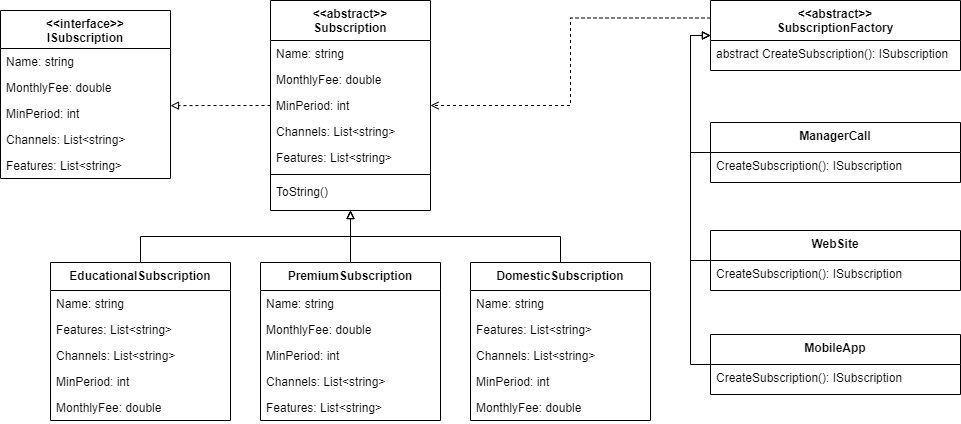

The diagram above was exported from draw.io. Its source (the exported page's mxGraphModel, read from the mxfile embedded in the PNG):
<mxGraphModel dx="1175" dy="686" grid="1" gridSize="10" guides="1" tooltips="1" connect="1" arrows="1" fold="1" page="1" pageScale="1" pageWidth="1169" pageHeight="827" math="0" shadow="0">
  <root>
    <mxCell id="WIyWlLk6GJQsqaUBKTNV-0" />
    <mxCell id="WIyWlLk6GJQsqaUBKTNV-1" parent="WIyWlLk6GJQsqaUBKTNV-0" />
    <mxCell id="uCX6FpiUjtUnWDJhG4wa-5" value="&lt;&lt;interface&gt;&gt;&#10;ISubscription" style="swimlane;fontStyle=1;align=center;verticalAlign=top;childLayout=stackLayout;horizontal=1;startSize=38;horizontalStack=0;resizeParent=1;resizeLast=0;collapsible=1;marginBottom=0;rounded=0;shadow=0;strokeWidth=1;" parent="WIyWlLk6GJQsqaUBKTNV-1" vertex="1">
      <mxGeometry x="90" y="60" width="170" height="168" as="geometry">
        <mxRectangle x="130" y="380" width="160" height="26" as="alternateBounds" />
      </mxGeometry>
    </mxCell>
    <mxCell id="uCX6FpiUjtUnWDJhG4wa-6" value="Name: string" style="text;align=left;verticalAlign=top;spacingLeft=4;spacingRight=4;overflow=hidden;rotatable=0;points=[[0,0.5],[1,0.5]];portConstraint=eastwest;" parent="uCX6FpiUjtUnWDJhG4wa-5" vertex="1">
      <mxGeometry y="38" width="170" height="26" as="geometry" />
    </mxCell>
    <mxCell id="uCX6FpiUjtUnWDJhG4wa-7" value="MonthlyFee: double" style="text;align=left;verticalAlign=top;spacingLeft=4;spacingRight=4;overflow=hidden;rotatable=0;points=[[0,0.5],[1,0.5]];portConstraint=eastwest;rounded=0;shadow=0;html=0;" parent="uCX6FpiUjtUnWDJhG4wa-5" vertex="1">
      <mxGeometry y="64" width="170" height="26" as="geometry" />
    </mxCell>
    <mxCell id="uCX6FpiUjtUnWDJhG4wa-8" value="MinPeriod: int" style="text;align=left;verticalAlign=top;spacingLeft=4;spacingRight=4;overflow=hidden;rotatable=0;points=[[0,0.5],[1,0.5]];portConstraint=eastwest;rounded=0;shadow=0;html=0;" parent="uCX6FpiUjtUnWDJhG4wa-5" vertex="1">
      <mxGeometry y="90" width="170" height="26" as="geometry" />
    </mxCell>
    <mxCell id="uCX6FpiUjtUnWDJhG4wa-9" value="Channels: List&lt;string&gt;" style="text;align=left;verticalAlign=top;spacingLeft=4;spacingRight=4;overflow=hidden;rotatable=0;points=[[0,0.5],[1,0.5]];portConstraint=eastwest;rounded=0;shadow=0;html=0;" parent="uCX6FpiUjtUnWDJhG4wa-5" vertex="1">
      <mxGeometry y="116" width="170" height="26" as="geometry" />
    </mxCell>
    <mxCell id="uCX6FpiUjtUnWDJhG4wa-10" value="Features: List&lt;string&gt;" style="text;align=left;verticalAlign=top;spacingLeft=4;spacingRight=4;overflow=hidden;rotatable=0;points=[[0,0.5],[1,0.5]];portConstraint=eastwest;rounded=0;shadow=0;html=0;" parent="uCX6FpiUjtUnWDJhG4wa-5" vertex="1">
      <mxGeometry y="142" width="170" height="26" as="geometry" />
    </mxCell>
    <mxCell id="uCX6FpiUjtUnWDJhG4wa-11" value="&lt;&lt;abstract&gt;&gt;&#10;Subscription" style="swimlane;fontStyle=1;align=center;verticalAlign=top;childLayout=stackLayout;horizontal=1;startSize=40;horizontalStack=0;resizeParent=1;resizeLast=0;collapsible=1;marginBottom=0;rounded=0;shadow=0;strokeWidth=1;" parent="WIyWlLk6GJQsqaUBKTNV-1" vertex="1">
      <mxGeometry x="360" y="50" width="160" height="210" as="geometry">
        <mxRectangle x="360" y="50" width="160" height="26" as="alternateBounds" />
      </mxGeometry>
    </mxCell>
    <mxCell id="uCX6FpiUjtUnWDJhG4wa-12" value="Name: string" style="text;align=left;verticalAlign=top;spacingLeft=4;spacingRight=4;overflow=hidden;rotatable=0;points=[[0,0.5],[1,0.5]];portConstraint=eastwest;" parent="uCX6FpiUjtUnWDJhG4wa-11" vertex="1">
      <mxGeometry y="40" width="160" height="26" as="geometry" />
    </mxCell>
    <mxCell id="uCX6FpiUjtUnWDJhG4wa-13" value="MonthlyFee: double" style="text;align=left;verticalAlign=top;spacingLeft=4;spacingRight=4;overflow=hidden;rotatable=0;points=[[0,0.5],[1,0.5]];portConstraint=eastwest;rounded=0;shadow=0;html=0;" parent="uCX6FpiUjtUnWDJhG4wa-11" vertex="1">
      <mxGeometry y="66" width="160" height="26" as="geometry" />
    </mxCell>
    <mxCell id="uCX6FpiUjtUnWDJhG4wa-14" value="MinPeriod: int" style="text;align=left;verticalAlign=top;spacingLeft=4;spacingRight=4;overflow=hidden;rotatable=0;points=[[0,0.5],[1,0.5]];portConstraint=eastwest;rounded=0;shadow=0;html=0;" parent="uCX6FpiUjtUnWDJhG4wa-11" vertex="1">
      <mxGeometry y="92" width="160" height="26" as="geometry" />
    </mxCell>
    <mxCell id="uCX6FpiUjtUnWDJhG4wa-15" value="Channels: List&lt;string&gt;" style="text;align=left;verticalAlign=top;spacingLeft=4;spacingRight=4;overflow=hidden;rotatable=0;points=[[0,0.5],[1,0.5]];portConstraint=eastwest;rounded=0;shadow=0;html=0;" parent="uCX6FpiUjtUnWDJhG4wa-11" vertex="1">
      <mxGeometry y="118" width="160" height="26" as="geometry" />
    </mxCell>
    <mxCell id="uCX6FpiUjtUnWDJhG4wa-16" value="Features: List&lt;string&gt;" style="text;align=left;verticalAlign=top;spacingLeft=4;spacingRight=4;overflow=hidden;rotatable=0;points=[[0,0.5],[1,0.5]];portConstraint=eastwest;rounded=0;shadow=0;html=0;" parent="uCX6FpiUjtUnWDJhG4wa-11" vertex="1">
      <mxGeometry y="144" width="160" height="26" as="geometry" />
    </mxCell>
    <mxCell id="Q6MHDKmMs_r3hoMqYC-7-3" value="" style="line;html=1;strokeWidth=1;align=left;verticalAlign=middle;spacingTop=-1;spacingLeft=3;spacingRight=3;rotatable=0;labelPosition=right;points=[];portConstraint=eastwest;" parent="uCX6FpiUjtUnWDJhG4wa-11" vertex="1">
      <mxGeometry y="170" width="160" height="8" as="geometry" />
    </mxCell>
    <mxCell id="zkfFHV4jXpPFQw0GAbJ--10" value="ToString()" style="text;align=left;verticalAlign=top;spacingLeft=4;spacingRight=4;overflow=hidden;rotatable=0;points=[[0,0.5],[1,0.5]];portConstraint=eastwest;fontStyle=0" parent="uCX6FpiUjtUnWDJhG4wa-11" vertex="1">
      <mxGeometry y="178" width="160" height="26" as="geometry" />
    </mxCell>
    <mxCell id="uCX6FpiUjtUnWDJhG4wa-99" style="edgeStyle=orthogonalEdgeStyle;rounded=0;orthogonalLoop=1;jettySize=auto;html=1;exitX=0.5;exitY=0;exitDx=0;exitDy=0;entryX=0.5;entryY=1;entryDx=0;entryDy=0;endArrow=block;endFill=0;" parent="WIyWlLk6GJQsqaUBKTNV-1" source="uCX6FpiUjtUnWDJhG4wa-36" target="uCX6FpiUjtUnWDJhG4wa-11" edge="1">
      <mxGeometry relative="1" as="geometry" />
    </mxCell>
    <mxCell id="uCX6FpiUjtUnWDJhG4wa-36" value="PremiumSubscription" style="swimlane;fontStyle=1;align=center;verticalAlign=top;childLayout=stackLayout;horizontal=1;startSize=28;horizontalStack=0;resizeParent=1;resizeLast=0;collapsible=1;marginBottom=0;rounded=0;shadow=0;strokeWidth=1;" parent="WIyWlLk6GJQsqaUBKTNV-1" vertex="1">
      <mxGeometry x="350" y="312" width="180" height="158" as="geometry">
        <mxRectangle x="360" y="50" width="160" height="26" as="alternateBounds" />
      </mxGeometry>
    </mxCell>
    <mxCell id="uCX6FpiUjtUnWDJhG4wa-37" value="Name: string" style="text;align=left;verticalAlign=top;spacingLeft=4;spacingRight=4;overflow=hidden;rotatable=0;points=[[0,0.5],[1,0.5]];portConstraint=eastwest;" parent="uCX6FpiUjtUnWDJhG4wa-36" vertex="1">
      <mxGeometry y="28" width="180" height="26" as="geometry" />
    </mxCell>
    <mxCell id="uCX6FpiUjtUnWDJhG4wa-38" value="MonthlyFee: double" style="text;align=left;verticalAlign=top;spacingLeft=4;spacingRight=4;overflow=hidden;rotatable=0;points=[[0,0.5],[1,0.5]];portConstraint=eastwest;rounded=0;shadow=0;html=0;" parent="uCX6FpiUjtUnWDJhG4wa-36" vertex="1">
      <mxGeometry y="54" width="180" height="26" as="geometry" />
    </mxCell>
    <mxCell id="uCX6FpiUjtUnWDJhG4wa-39" value="MinPeriod: int" style="text;align=left;verticalAlign=top;spacingLeft=4;spacingRight=4;overflow=hidden;rotatable=0;points=[[0,0.5],[1,0.5]];portConstraint=eastwest;rounded=0;shadow=0;html=0;" parent="uCX6FpiUjtUnWDJhG4wa-36" vertex="1">
      <mxGeometry y="80" width="180" height="26" as="geometry" />
    </mxCell>
    <mxCell id="uCX6FpiUjtUnWDJhG4wa-40" value="Channels: List&lt;string&gt;" style="text;align=left;verticalAlign=top;spacingLeft=4;spacingRight=4;overflow=hidden;rotatable=0;points=[[0,0.5],[1,0.5]];portConstraint=eastwest;rounded=0;shadow=0;html=0;" parent="uCX6FpiUjtUnWDJhG4wa-36" vertex="1">
      <mxGeometry y="106" width="180" height="26" as="geometry" />
    </mxCell>
    <mxCell id="uCX6FpiUjtUnWDJhG4wa-41" value="Features: List&lt;string&gt;" style="text;align=left;verticalAlign=top;spacingLeft=4;spacingRight=4;overflow=hidden;rotatable=0;points=[[0,0.5],[1,0.5]];portConstraint=eastwest;rounded=0;shadow=0;html=0;" parent="uCX6FpiUjtUnWDJhG4wa-36" vertex="1">
      <mxGeometry y="132" width="180" height="26" as="geometry" />
    </mxCell>
    <mxCell id="ACilZFQAa74bbTkHBVJO-0" style="edgeStyle=orthogonalEdgeStyle;rounded=0;orthogonalLoop=1;jettySize=auto;html=1;exitX=0;exitY=0.25;exitDx=0;exitDy=0;entryX=1;entryY=0.5;entryDx=0;entryDy=0;endArrow=open;endFill=0;dashed=1;" edge="1" parent="WIyWlLk6GJQsqaUBKTNV-1" source="uCX6FpiUjtUnWDJhG4wa-60" target="uCX6FpiUjtUnWDJhG4wa-14">
      <mxGeometry relative="1" as="geometry" />
    </mxCell>
    <mxCell id="uCX6FpiUjtUnWDJhG4wa-60" value="&lt;&lt;abstract&gt;&gt;&#10;SubscriptionFactory" style="swimlane;fontStyle=1;align=center;verticalAlign=top;childLayout=stackLayout;horizontal=1;startSize=40;horizontalStack=0;resizeParent=1;resizeLast=0;collapsible=1;marginBottom=0;rounded=0;shadow=0;strokeWidth=1;" parent="WIyWlLk6GJQsqaUBKTNV-1" vertex="1">
      <mxGeometry x="800" y="50" width="250" height="70" as="geometry">
        <mxRectangle x="360" y="50" width="160" height="26" as="alternateBounds" />
      </mxGeometry>
    </mxCell>
    <mxCell id="uCX6FpiUjtUnWDJhG4wa-67" value="abstract CreateSubscription(): ISubscription" style="text;align=left;verticalAlign=top;spacingLeft=4;spacingRight=4;overflow=hidden;rotatable=0;points=[[0,0.5],[1,0.5]];portConstraint=eastwest;fontStyle=0" parent="uCX6FpiUjtUnWDJhG4wa-60" vertex="1">
      <mxGeometry y="40" width="250" height="26" as="geometry" />
    </mxCell>
    <mxCell id="uCX6FpiUjtUnWDJhG4wa-100" style="edgeStyle=orthogonalEdgeStyle;rounded=0;orthogonalLoop=1;jettySize=auto;html=1;exitX=0.5;exitY=0;exitDx=0;exitDy=0;entryX=0.5;entryY=1;entryDx=0;entryDy=0;endArrow=block;endFill=0;" parent="WIyWlLk6GJQsqaUBKTNV-1" source="uCX6FpiUjtUnWDJhG4wa-68" target="uCX6FpiUjtUnWDJhG4wa-11" edge="1">
      <mxGeometry relative="1" as="geometry" />
    </mxCell>
    <mxCell id="uCX6FpiUjtUnWDJhG4wa-68" value="DomesticSubscription" style="swimlane;fontStyle=1;align=center;verticalAlign=top;childLayout=stackLayout;horizontal=1;startSize=28;horizontalStack=0;resizeParent=1;resizeLast=0;collapsible=1;marginBottom=0;rounded=0;shadow=0;strokeWidth=1;" parent="WIyWlLk6GJQsqaUBKTNV-1" vertex="1">
      <mxGeometry x="560" y="312" width="180" height="158" as="geometry">
        <mxRectangle x="360" y="50" width="160" height="26" as="alternateBounds" />
      </mxGeometry>
    </mxCell>
    <mxCell id="uCX6FpiUjtUnWDJhG4wa-101" value="Name: string" style="text;align=left;verticalAlign=top;spacingLeft=4;spacingRight=4;overflow=hidden;rotatable=0;points=[[0,0.5],[1,0.5]];portConstraint=eastwest;" parent="uCX6FpiUjtUnWDJhG4wa-68" vertex="1">
      <mxGeometry y="28" width="180" height="26" as="geometry" />
    </mxCell>
    <mxCell id="uCX6FpiUjtUnWDJhG4wa-105" value="Features: List&lt;string&gt;" style="text;align=left;verticalAlign=top;spacingLeft=4;spacingRight=4;overflow=hidden;rotatable=0;points=[[0,0.5],[1,0.5]];portConstraint=eastwest;rounded=0;shadow=0;html=0;" parent="uCX6FpiUjtUnWDJhG4wa-68" vertex="1">
      <mxGeometry y="54" width="180" height="26" as="geometry" />
    </mxCell>
    <mxCell id="uCX6FpiUjtUnWDJhG4wa-104" value="Channels: List&lt;string&gt;" style="text;align=left;verticalAlign=top;spacingLeft=4;spacingRight=4;overflow=hidden;rotatable=0;points=[[0,0.5],[1,0.5]];portConstraint=eastwest;rounded=0;shadow=0;html=0;" parent="uCX6FpiUjtUnWDJhG4wa-68" vertex="1">
      <mxGeometry y="80" width="180" height="26" as="geometry" />
    </mxCell>
    <mxCell id="uCX6FpiUjtUnWDJhG4wa-103" value="MinPeriod: int" style="text;align=left;verticalAlign=top;spacingLeft=4;spacingRight=4;overflow=hidden;rotatable=0;points=[[0,0.5],[1,0.5]];portConstraint=eastwest;rounded=0;shadow=0;html=0;" parent="uCX6FpiUjtUnWDJhG4wa-68" vertex="1">
      <mxGeometry y="106" width="180" height="26" as="geometry" />
    </mxCell>
    <mxCell id="uCX6FpiUjtUnWDJhG4wa-102" value="MonthlyFee: double" style="text;align=left;verticalAlign=top;spacingLeft=4;spacingRight=4;overflow=hidden;rotatable=0;points=[[0,0.5],[1,0.5]];portConstraint=eastwest;rounded=0;shadow=0;html=0;" parent="uCX6FpiUjtUnWDJhG4wa-68" vertex="1">
      <mxGeometry y="132" width="180" height="26" as="geometry" />
    </mxCell>
    <mxCell id="uCX6FpiUjtUnWDJhG4wa-98" style="edgeStyle=orthogonalEdgeStyle;rounded=0;orthogonalLoop=1;jettySize=auto;html=1;exitX=0.5;exitY=0;exitDx=0;exitDy=0;entryX=0.5;entryY=1;entryDx=0;entryDy=0;endArrow=block;endFill=0;" parent="WIyWlLk6GJQsqaUBKTNV-1" source="uCX6FpiUjtUnWDJhG4wa-74" target="uCX6FpiUjtUnWDJhG4wa-11" edge="1">
      <mxGeometry relative="1" as="geometry" />
    </mxCell>
    <mxCell id="uCX6FpiUjtUnWDJhG4wa-74" value="EducationalSubscription" style="swimlane;fontStyle=1;align=center;verticalAlign=top;childLayout=stackLayout;horizontal=1;startSize=28;horizontalStack=0;resizeParent=1;resizeLast=0;collapsible=1;marginBottom=0;rounded=0;shadow=0;strokeWidth=1;" parent="WIyWlLk6GJQsqaUBKTNV-1" vertex="1">
      <mxGeometry x="140" y="312" width="180" height="158" as="geometry">
        <mxRectangle x="360" y="50" width="160" height="26" as="alternateBounds" />
      </mxGeometry>
    </mxCell>
    <mxCell id="uCX6FpiUjtUnWDJhG4wa-106" value="Name: string" style="text;align=left;verticalAlign=top;spacingLeft=4;spacingRight=4;overflow=hidden;rotatable=0;points=[[0,0.5],[1,0.5]];portConstraint=eastwest;" parent="uCX6FpiUjtUnWDJhG4wa-74" vertex="1">
      <mxGeometry y="28" width="180" height="26" as="geometry" />
    </mxCell>
    <mxCell id="uCX6FpiUjtUnWDJhG4wa-110" value="Features: List&lt;string&gt;" style="text;align=left;verticalAlign=top;spacingLeft=4;spacingRight=4;overflow=hidden;rotatable=0;points=[[0,0.5],[1,0.5]];portConstraint=eastwest;rounded=0;shadow=0;html=0;" parent="uCX6FpiUjtUnWDJhG4wa-74" vertex="1">
      <mxGeometry y="54" width="180" height="26" as="geometry" />
    </mxCell>
    <mxCell id="uCX6FpiUjtUnWDJhG4wa-109" value="Channels: List&lt;string&gt;" style="text;align=left;verticalAlign=top;spacingLeft=4;spacingRight=4;overflow=hidden;rotatable=0;points=[[0,0.5],[1,0.5]];portConstraint=eastwest;rounded=0;shadow=0;html=0;" parent="uCX6FpiUjtUnWDJhG4wa-74" vertex="1">
      <mxGeometry y="80" width="180" height="26" as="geometry" />
    </mxCell>
    <mxCell id="uCX6FpiUjtUnWDJhG4wa-108" value="MinPeriod: int" style="text;align=left;verticalAlign=top;spacingLeft=4;spacingRight=4;overflow=hidden;rotatable=0;points=[[0,0.5],[1,0.5]];portConstraint=eastwest;rounded=0;shadow=0;html=0;" parent="uCX6FpiUjtUnWDJhG4wa-74" vertex="1">
      <mxGeometry y="106" width="180" height="26" as="geometry" />
    </mxCell>
    <mxCell id="uCX6FpiUjtUnWDJhG4wa-107" value="MonthlyFee: double" style="text;align=left;verticalAlign=top;spacingLeft=4;spacingRight=4;overflow=hidden;rotatable=0;points=[[0,0.5],[1,0.5]];portConstraint=eastwest;rounded=0;shadow=0;html=0;" parent="uCX6FpiUjtUnWDJhG4wa-74" vertex="1">
      <mxGeometry y="132" width="180" height="26" as="geometry" />
    </mxCell>
    <mxCell id="uCX6FpiUjtUnWDJhG4wa-94" style="edgeStyle=orthogonalEdgeStyle;rounded=0;orthogonalLoop=1;jettySize=auto;html=1;exitX=0;exitY=0.5;exitDx=0;exitDy=0;entryX=0;entryY=0.5;entryDx=0;entryDy=0;endArrow=block;endFill=0;" parent="WIyWlLk6GJQsqaUBKTNV-1" source="uCX6FpiUjtUnWDJhG4wa-80" target="uCX6FpiUjtUnWDJhG4wa-60" edge="1">
      <mxGeometry relative="1" as="geometry" />
    </mxCell>
    <mxCell id="uCX6FpiUjtUnWDJhG4wa-80" value="ManagerCall" style="swimlane;fontStyle=1;align=center;verticalAlign=top;childLayout=stackLayout;horizontal=1;startSize=30;horizontalStack=0;resizeParent=1;resizeLast=0;collapsible=1;marginBottom=0;rounded=0;shadow=0;strokeWidth=1;" parent="WIyWlLk6GJQsqaUBKTNV-1" vertex="1">
      <mxGeometry x="800" y="172" width="250" height="60" as="geometry">
        <mxRectangle x="360" y="50" width="160" height="26" as="alternateBounds" />
      </mxGeometry>
    </mxCell>
    <mxCell id="uCX6FpiUjtUnWDJhG4wa-81" value="CreateSubscription(): ISubscription" style="text;align=left;verticalAlign=top;spacingLeft=4;spacingRight=4;overflow=hidden;rotatable=0;points=[[0,0.5],[1,0.5]];portConstraint=eastwest;fontStyle=0" parent="uCX6FpiUjtUnWDJhG4wa-80" vertex="1">
      <mxGeometry y="30" width="250" height="26" as="geometry" />
    </mxCell>
    <mxCell id="uCX6FpiUjtUnWDJhG4wa-92" style="edgeStyle=orthogonalEdgeStyle;rounded=0;orthogonalLoop=1;jettySize=auto;html=1;entryX=0;entryY=0.5;entryDx=0;entryDy=0;endArrow=block;endFill=0;" parent="WIyWlLk6GJQsqaUBKTNV-1" source="uCX6FpiUjtUnWDJhG4wa-82" target="uCX6FpiUjtUnWDJhG4wa-60" edge="1">
      <mxGeometry relative="1" as="geometry">
        <Array as="points">
          <mxPoint x="780" y="310" />
          <mxPoint x="780" y="85" />
        </Array>
      </mxGeometry>
    </mxCell>
    <mxCell id="uCX6FpiUjtUnWDJhG4wa-82" value="WebSite" style="swimlane;fontStyle=1;align=center;verticalAlign=top;childLayout=stackLayout;horizontal=1;startSize=30;horizontalStack=0;resizeParent=1;resizeLast=0;collapsible=1;marginBottom=0;rounded=0;shadow=0;strokeWidth=1;" parent="WIyWlLk6GJQsqaUBKTNV-1" vertex="1">
      <mxGeometry x="800" y="280" width="250" height="60" as="geometry">
        <mxRectangle x="360" y="50" width="160" height="26" as="alternateBounds" />
      </mxGeometry>
    </mxCell>
    <mxCell id="uCX6FpiUjtUnWDJhG4wa-83" value="CreateSubscription(): ISubscription" style="text;align=left;verticalAlign=top;spacingLeft=4;spacingRight=4;overflow=hidden;rotatable=0;points=[[0,0.5],[1,0.5]];portConstraint=eastwest;fontStyle=0" parent="uCX6FpiUjtUnWDJhG4wa-82" vertex="1">
      <mxGeometry y="30" width="250" height="26" as="geometry" />
    </mxCell>
    <mxCell id="uCX6FpiUjtUnWDJhG4wa-93" style="edgeStyle=orthogonalEdgeStyle;rounded=0;orthogonalLoop=1;jettySize=auto;html=1;entryX=0;entryY=0.5;entryDx=0;entryDy=0;endArrow=block;endFill=0;" parent="WIyWlLk6GJQsqaUBKTNV-1" source="uCX6FpiUjtUnWDJhG4wa-84" target="uCX6FpiUjtUnWDJhG4wa-60" edge="1">
      <mxGeometry relative="1" as="geometry">
        <Array as="points">
          <mxPoint x="780" y="414" />
          <mxPoint x="780" y="85" />
        </Array>
      </mxGeometry>
    </mxCell>
    <mxCell id="uCX6FpiUjtUnWDJhG4wa-84" value="MobileApp&#10;" style="swimlane;fontStyle=1;align=center;verticalAlign=top;childLayout=stackLayout;horizontal=1;startSize=30;horizontalStack=0;resizeParent=1;resizeLast=0;collapsible=1;marginBottom=0;rounded=0;shadow=0;strokeWidth=1;" parent="WIyWlLk6GJQsqaUBKTNV-1" vertex="1">
      <mxGeometry x="800" y="384" width="250" height="60" as="geometry">
        <mxRectangle x="360" y="50" width="160" height="26" as="alternateBounds" />
      </mxGeometry>
    </mxCell>
    <mxCell id="uCX6FpiUjtUnWDJhG4wa-85" value="CreateSubscription(): ISubscription" style="text;align=left;verticalAlign=top;spacingLeft=4;spacingRight=4;overflow=hidden;rotatable=0;points=[[0,0.5],[1,0.5]];portConstraint=eastwest;fontStyle=0" parent="uCX6FpiUjtUnWDJhG4wa-84" vertex="1">
      <mxGeometry y="30" width="250" height="26" as="geometry" />
    </mxCell>
    <mxCell id="uCX6FpiUjtUnWDJhG4wa-90" style="edgeStyle=orthogonalEdgeStyle;rounded=0;orthogonalLoop=1;jettySize=auto;html=1;exitX=0;exitY=0.5;exitDx=0;exitDy=0;entryX=1;entryY=0.198;entryDx=0;entryDy=0;entryPerimeter=0;endArrow=block;endFill=0;dashed=1;" parent="WIyWlLk6GJQsqaUBKTNV-1" source="uCX6FpiUjtUnWDJhG4wa-14" target="uCX6FpiUjtUnWDJhG4wa-8" edge="1">
      <mxGeometry relative="1" as="geometry" />
    </mxCell>
  </root>
</mxGraphModel>